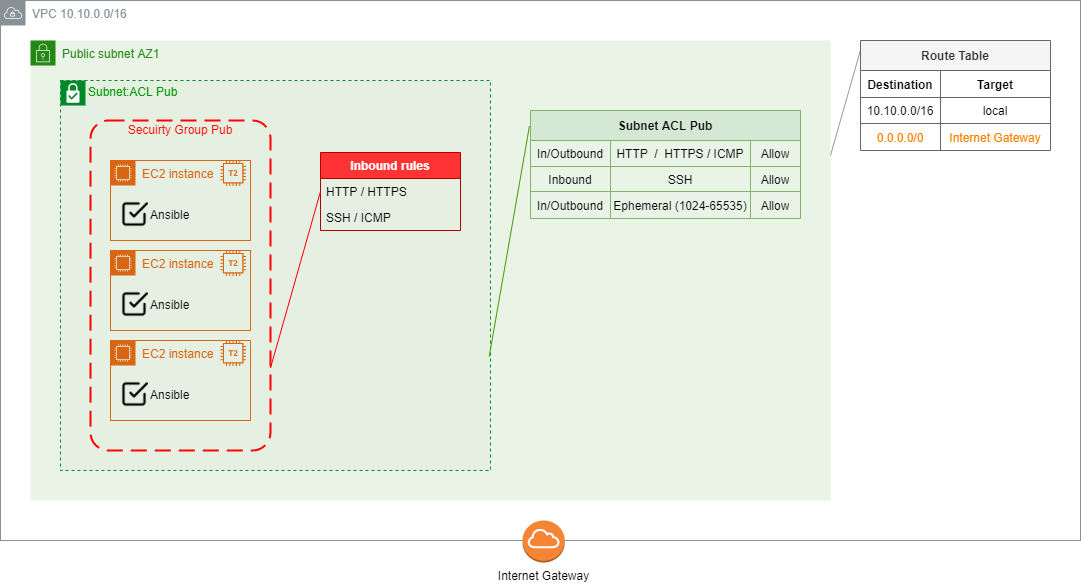

The diagram above was exported from draw.io. Its source (the exported page's mxGraphModel, read from the mxfile embedded in the PNG):
<mxGraphModel dx="859" dy="511" grid="1" gridSize="10" guides="1" tooltips="1" connect="1" arrows="1" fold="1" page="1" pageScale="1" pageWidth="1169" pageHeight="827" math="0" shadow="0">
  <root>
    <mxCell id="0" />
    <mxCell id="1" value="VPC" style="locked=1;" parent="0" />
    <mxCell id="Qiu-rMVP64TWPrbfwq5_-1" value="VPC 10.10.0.0/16" style="outlineConnect=0;gradientColor=none;html=1;whiteSpace=wrap;fontSize=12;fontStyle=0;shape=mxgraph.aws4.group;grIcon=mxgraph.aws4.group_vpc;strokeColor=#879196;fillColor=none;verticalAlign=top;align=left;spacingLeft=30;fontColor=#879196;dashed=0;" parent="1" vertex="1">
      <mxGeometry x="20" y="40" width="1080" height="540" as="geometry" />
    </mxCell>
    <mxCell id="Qiu-rMVP64TWPrbfwq5_-3" value="Public subnet AZ1" style="points=[[0,0],[0.25,0],[0.5,0],[0.75,0],[1,0],[1,0.25],[1,0.5],[1,0.75],[1,1],[0.75,1],[0.5,1],[0.25,1],[0,1],[0,0.75],[0,0.5],[0,0.25]];outlineConnect=0;gradientColor=none;html=1;whiteSpace=wrap;fontSize=12;fontStyle=0;shape=mxgraph.aws4.group;grIcon=mxgraph.aws4.group_security_group;grStroke=0;strokeColor=#248814;fillColor=#E9F3E6;verticalAlign=top;align=left;spacingLeft=30;fontColor=#248814;dashed=0;" parent="1" vertex="1">
      <mxGeometry x="50" y="80" width="800" height="460" as="geometry" />
    </mxCell>
    <mxCell id="lpo8RDM6yOJ8caEQOw-M-17" style="edgeStyle=none;rounded=0;orthogonalLoop=1;jettySize=auto;html=1;exitX=1;exitY=0.25;exitDx=0;exitDy=0;entryX=0;entryY=0.087;entryDx=0;entryDy=0;entryPerimeter=0;endArrow=none;endFill=0;fontColor=#FF0000;strokeColor=#999999;" parent="1" source="Qiu-rMVP64TWPrbfwq5_-3" target="lpo8RDM6yOJ8caEQOw-M-3" edge="1">
      <mxGeometry relative="1" as="geometry" />
    </mxCell>
    <mxCell id="Qiu-rMVP64TWPrbfwq5_-4" value="Internet Gateway" style="outlineConnect=0;dashed=0;verticalLabelPosition=bottom;verticalAlign=top;align=center;html=1;shape=mxgraph.aws3.internet_gateway;fillColor=#F58534;gradientColor=none;" parent="1" vertex="1">
      <mxGeometry x="542" y="560" width="42.25" height="42" as="geometry" />
    </mxCell>
    <mxCell id="lpo8RDM6yOJ8caEQOw-M-3" value="Route Table" style="shape=table;html=1;whiteSpace=wrap;startSize=30;container=1;collapsible=0;childLayout=tableLayout;fontStyle=1;align=center;labelBackgroundColor=none;fillColor=#f5f5f5;strokeColor=#666666;fontColor=#333333;" parent="1" vertex="1">
      <mxGeometry x="880" y="80" width="190" height="110" as="geometry" />
    </mxCell>
    <mxCell id="lpo8RDM6yOJ8caEQOw-M-4" value="" style="shape=partialRectangle;html=1;whiteSpace=wrap;collapsible=0;dropTarget=0;pointerEvents=0;fillColor=none;top=0;left=0;bottom=0;right=0;points=[[0,0.5],[1,0.5]];portConstraint=eastwest;" parent="lpo8RDM6yOJ8caEQOw-M-3" vertex="1">
      <mxGeometry y="30" width="190" height="27" as="geometry" />
    </mxCell>
    <mxCell id="lpo8RDM6yOJ8caEQOw-M-5" value="Destination" style="shape=partialRectangle;html=1;whiteSpace=wrap;connectable=0;top=0;left=0;bottom=0;right=0;overflow=hidden;fillColor=none;fontStyle=1" parent="lpo8RDM6yOJ8caEQOw-M-4" vertex="1">
      <mxGeometry width="80" height="27" as="geometry" />
    </mxCell>
    <mxCell id="lpo8RDM6yOJ8caEQOw-M-7" value="Target" style="shape=partialRectangle;html=1;whiteSpace=wrap;connectable=0;top=0;left=0;bottom=0;right=0;overflow=hidden;fillColor=none;fontStyle=1" parent="lpo8RDM6yOJ8caEQOw-M-4" vertex="1">
      <mxGeometry x="80" width="110" height="27" as="geometry" />
    </mxCell>
    <mxCell id="lpo8RDM6yOJ8caEQOw-M-8" value="" style="shape=partialRectangle;html=1;whiteSpace=wrap;collapsible=0;dropTarget=0;pointerEvents=0;fillColor=none;top=0;left=0;bottom=0;right=0;points=[[0,0.5],[1,0.5]];portConstraint=eastwest;" parent="lpo8RDM6yOJ8caEQOw-M-3" vertex="1">
      <mxGeometry y="57" width="190" height="26" as="geometry" />
    </mxCell>
    <mxCell id="lpo8RDM6yOJ8caEQOw-M-9" value="10.10.0.0/16" style="shape=partialRectangle;html=1;whiteSpace=wrap;connectable=0;fillColor=none;top=0;left=0;bottom=0;right=0;overflow=hidden;" parent="lpo8RDM6yOJ8caEQOw-M-8" vertex="1">
      <mxGeometry width="80" height="26" as="geometry" />
    </mxCell>
    <mxCell id="lpo8RDM6yOJ8caEQOw-M-11" value="local" style="shape=partialRectangle;html=1;whiteSpace=wrap;connectable=0;fillColor=none;top=0;left=0;bottom=0;right=0;overflow=hidden;" parent="lpo8RDM6yOJ8caEQOw-M-8" vertex="1">
      <mxGeometry x="80" width="110" height="26" as="geometry" />
    </mxCell>
    <mxCell id="lpo8RDM6yOJ8caEQOw-M-12" value="" style="shape=partialRectangle;html=1;whiteSpace=wrap;collapsible=0;dropTarget=0;pointerEvents=0;fillColor=none;top=0;left=0;bottom=0;right=0;points=[[0,0.5],[1,0.5]];portConstraint=eastwest;" parent="lpo8RDM6yOJ8caEQOw-M-3" vertex="1">
      <mxGeometry y="83" width="190" height="27" as="geometry" />
    </mxCell>
    <mxCell id="lpo8RDM6yOJ8caEQOw-M-13" value="0.0.0.0/0" style="shape=partialRectangle;html=1;whiteSpace=wrap;connectable=0;fillColor=none;top=0;left=0;bottom=0;right=0;overflow=hidden;fontColor=#FF8000;" parent="lpo8RDM6yOJ8caEQOw-M-12" vertex="1">
      <mxGeometry width="80" height="27" as="geometry" />
    </mxCell>
    <mxCell id="lpo8RDM6yOJ8caEQOw-M-15" value="Internet Gateway" style="shape=partialRectangle;html=1;whiteSpace=wrap;connectable=0;fillColor=none;top=0;left=0;bottom=0;right=0;overflow=hidden;fontColor=#FF8000;" parent="lpo8RDM6yOJ8caEQOw-M-12" vertex="1">
      <mxGeometry x="80" width="110" height="27" as="geometry" />
    </mxCell>
    <mxCell id="lpo8RDM6yOJ8caEQOw-M-118" value="VPC NACL" style="locked=1;" parent="0" />
    <mxCell id="lpo8RDM6yOJ8caEQOw-M-133" value="Subnet:ACL Pub" style="shape=mxgraph.ibm.box;prType=subnet;fontStyle=0;verticalAlign=top;align=left;spacingLeft=32;spacingTop=4;fillColor=#E6F0E2;rounded=0;whiteSpace=wrap;html=1;strokeColor=#00882B;strokeWidth=1;dashed=1;container=1;spacing=-4;collapsible=0;expand=0;recursiveResize=0;labelBackgroundColor=none;fontColor=#009900;" parent="lpo8RDM6yOJ8caEQOw-M-118" vertex="1">
      <mxGeometry x="80" y="120" width="430" height="390" as="geometry" />
    </mxCell>
    <mxCell id="lpo8RDM6yOJ8caEQOw-M-215" value="Subnet ACL Pub" style="shape=table;html=1;whiteSpace=wrap;startSize=30;container=1;collapsible=0;childLayout=tableLayout;fontStyle=1;align=center;labelBackgroundColor=none;fillColor=#d5e8d4;strokeColor=#82b366;" parent="lpo8RDM6yOJ8caEQOw-M-118" vertex="1">
      <mxGeometry x="550" y="150" width="270" height="108" as="geometry" />
    </mxCell>
    <mxCell id="lpo8RDM6yOJ8caEQOw-M-216" value="" style="shape=partialRectangle;html=1;whiteSpace=wrap;collapsible=0;dropTarget=0;pointerEvents=0;fillColor=none;top=0;left=0;bottom=0;right=0;points=[[0,0.5],[1,0.5]];portConstraint=eastwest;" parent="lpo8RDM6yOJ8caEQOw-M-215" vertex="1">
      <mxGeometry y="30" width="270" height="26" as="geometry" />
    </mxCell>
    <mxCell id="lpo8RDM6yOJ8caEQOw-M-217" value="In/Outbound" style="shape=partialRectangle;html=1;whiteSpace=wrap;connectable=0;top=0;left=0;bottom=0;right=0;overflow=hidden;fillColor=none;fontStyle=0" parent="lpo8RDM6yOJ8caEQOw-M-216" vertex="1">
      <mxGeometry width="80" height="26" as="geometry" />
    </mxCell>
    <mxCell id="lpo8RDM6yOJ8caEQOw-M-226" value="HTTP&amp;nbsp; /&amp;nbsp; HTTPS / ICMP" style="shape=partialRectangle;html=1;whiteSpace=wrap;connectable=0;top=0;left=0;bottom=0;right=0;overflow=hidden;fillColor=none;fontStyle=0" parent="lpo8RDM6yOJ8caEQOw-M-216" vertex="1">
      <mxGeometry x="80" width="140" height="26" as="geometry" />
    </mxCell>
    <mxCell id="lpo8RDM6yOJ8caEQOw-M-218" value="Allow" style="shape=partialRectangle;html=1;whiteSpace=wrap;connectable=0;top=0;left=0;bottom=0;right=0;overflow=hidden;fillColor=none;fontStyle=0" parent="lpo8RDM6yOJ8caEQOw-M-216" vertex="1">
      <mxGeometry x="220" width="50" height="26" as="geometry" />
    </mxCell>
    <mxCell id="lpo8RDM6yOJ8caEQOw-M-219" value="" style="shape=partialRectangle;html=1;whiteSpace=wrap;collapsible=0;dropTarget=0;pointerEvents=0;fillColor=none;top=0;left=0;bottom=0;right=0;points=[[0,0.5],[1,0.5]];portConstraint=eastwest;" parent="lpo8RDM6yOJ8caEQOw-M-215" vertex="1">
      <mxGeometry y="56" width="270" height="25" as="geometry" />
    </mxCell>
    <mxCell id="lpo8RDM6yOJ8caEQOw-M-220" value="Inbound" style="shape=partialRectangle;html=1;whiteSpace=wrap;connectable=0;fillColor=none;top=0;left=0;bottom=0;right=0;overflow=hidden;" parent="lpo8RDM6yOJ8caEQOw-M-219" vertex="1">
      <mxGeometry width="80" height="25" as="geometry" />
    </mxCell>
    <mxCell id="lpo8RDM6yOJ8caEQOw-M-227" value="SSH" style="shape=partialRectangle;html=1;whiteSpace=wrap;connectable=0;fillColor=none;top=0;left=0;bottom=0;right=0;overflow=hidden;" parent="lpo8RDM6yOJ8caEQOw-M-219" vertex="1">
      <mxGeometry x="80" width="140" height="25" as="geometry" />
    </mxCell>
    <mxCell id="lpo8RDM6yOJ8caEQOw-M-221" value="Allow" style="shape=partialRectangle;html=1;whiteSpace=wrap;connectable=0;fillColor=none;top=0;left=0;bottom=0;right=0;overflow=hidden;" parent="lpo8RDM6yOJ8caEQOw-M-219" vertex="1">
      <mxGeometry x="220" width="50" height="25" as="geometry" />
    </mxCell>
    <mxCell id="lpo8RDM6yOJ8caEQOw-M-222" value="" style="shape=partialRectangle;html=1;whiteSpace=wrap;collapsible=0;dropTarget=0;pointerEvents=0;fillColor=none;top=0;left=0;bottom=0;right=0;points=[[0,0.5],[1,0.5]];portConstraint=eastwest;" parent="lpo8RDM6yOJ8caEQOw-M-215" vertex="1">
      <mxGeometry y="81" width="270" height="27" as="geometry" />
    </mxCell>
    <mxCell id="lpo8RDM6yOJ8caEQOw-M-223" value="In/Outbound" style="shape=partialRectangle;html=1;whiteSpace=wrap;connectable=0;fillColor=none;top=0;left=0;bottom=0;right=0;overflow=hidden;" parent="lpo8RDM6yOJ8caEQOw-M-222" vertex="1">
      <mxGeometry width="80" height="27" as="geometry" />
    </mxCell>
    <mxCell id="lpo8RDM6yOJ8caEQOw-M-228" value="Ephemeral (1024-65535)" style="shape=partialRectangle;html=1;whiteSpace=wrap;connectable=0;fillColor=none;top=0;left=0;bottom=0;right=0;overflow=hidden;" parent="lpo8RDM6yOJ8caEQOw-M-222" vertex="1">
      <mxGeometry x="80" width="140" height="27" as="geometry" />
    </mxCell>
    <mxCell id="lpo8RDM6yOJ8caEQOw-M-224" value="Allow" style="shape=partialRectangle;html=1;whiteSpace=wrap;connectable=0;fillColor=none;top=0;left=0;bottom=0;right=0;overflow=hidden;" parent="lpo8RDM6yOJ8caEQOw-M-222" vertex="1">
      <mxGeometry x="220" width="50" height="27" as="geometry" />
    </mxCell>
    <mxCell id="lpo8RDM6yOJ8caEQOw-M-225" style="edgeStyle=none;rounded=0;orthogonalLoop=1;jettySize=auto;html=1;exitX=-0.004;exitY=0.145;exitDx=0;exitDy=0;entryX=0.997;entryY=0.708;entryDx=0;entryDy=0;entryPerimeter=0;endArrow=none;endFill=0;exitPerimeter=0;strokeColor=#4D9900;fontColor=#006600;verticalAlign=middle;horizontal=1;" parent="lpo8RDM6yOJ8caEQOw-M-118" source="lpo8RDM6yOJ8caEQOw-M-215" target="lpo8RDM6yOJ8caEQOw-M-133" edge="1">
      <mxGeometry relative="1" as="geometry" />
    </mxCell>
    <mxCell id="lpo8RDM6yOJ8caEQOw-M-147" value="EC2 Sec Group" style="locked=1;" parent="0" />
    <mxCell id="lpo8RDM6yOJ8caEQOw-M-169" value="Secuirty Group Pub" style="rounded=1;arcSize=10;dashed=1;strokeColor=#ff0000;fillColor=none;gradientColor=none;dashPattern=8 4;strokeWidth=2;labelPosition=center;verticalLabelPosition=top;align=center;verticalAlign=bottom;fontColor=#FF0000;spacingTop=0;spacingLeft=0;spacingRight=0;spacing=-17;" parent="lpo8RDM6yOJ8caEQOw-M-147" vertex="1">
      <mxGeometry x="110" y="160" width="180" height="330" as="geometry" />
    </mxCell>
    <mxCell id="lpo8RDM6yOJ8caEQOw-M-170" value="Inbound rules" style="swimlane;fontStyle=1;childLayout=stackLayout;horizontal=1;startSize=26;horizontalStack=0;resizeParent=1;resizeParentMax=0;resizeLast=0;collapsible=1;marginBottom=0;strokeColor=#B20000;fontColor=#ffffff;fillColor=#FF3333;" parent="lpo8RDM6yOJ8caEQOw-M-147" vertex="1">
      <mxGeometry x="340" y="192" width="140" height="78" as="geometry">
        <mxRectangle x="380" y="190" width="110" height="26" as="alternateBounds" />
      </mxGeometry>
    </mxCell>
    <mxCell id="lpo8RDM6yOJ8caEQOw-M-171" value="HTTP / HTTPS" style="text;strokeColor=none;fillColor=none;align=left;verticalAlign=top;spacingLeft=4;spacingRight=4;overflow=hidden;rotatable=0;points=[[0,0.5],[1,0.5]];portConstraint=eastwest;fontStyle=0" parent="lpo8RDM6yOJ8caEQOw-M-170" vertex="1">
      <mxGeometry y="26" width="140" height="26" as="geometry" />
    </mxCell>
    <mxCell id="lpo8RDM6yOJ8caEQOw-M-174" value="SSH / ICMP" style="text;strokeColor=none;fillColor=none;align=left;verticalAlign=top;spacingLeft=4;spacingRight=4;overflow=hidden;rotatable=0;points=[[0,0.5],[1,0.5]];portConstraint=eastwest;" parent="lpo8RDM6yOJ8caEQOw-M-170" vertex="1">
      <mxGeometry y="52" width="140" height="26" as="geometry" />
    </mxCell>
    <mxCell id="0skUd0Ji2ITYwOnotSi--49" value="" style="endArrow=none;html=1;exitX=1;exitY=0.75;exitDx=0;exitDy=0;rounded=0;strokeColor=#FF0000;endFill=0;entryX=0;entryY=0.5;entryDx=0;entryDy=0;" parent="lpo8RDM6yOJ8caEQOw-M-147" source="lpo8RDM6yOJ8caEQOw-M-169" target="lpo8RDM6yOJ8caEQOw-M-171" edge="1">
      <mxGeometry width="50" height="50" relative="1" as="geometry">
        <mxPoint x="209.98000000000002" y="490" as="sourcePoint" />
        <mxPoint x="420" y="340" as="targetPoint" />
      </mxGeometry>
    </mxCell>
    <mxCell id="lpo8RDM6yOJ8caEQOw-M-176" value="EC2" style="locked=1;" parent="0" />
    <mxCell id="VwrWHE4xQ5Zb3pbGurBU-2" value="" style="group" parent="lpo8RDM6yOJ8caEQOw-M-176" vertex="1" connectable="0">
      <mxGeometry x="130" y="200" width="140" height="80" as="geometry" />
    </mxCell>
    <mxCell id="lpo8RDM6yOJ8caEQOw-M-193" value="EC2 instance" style="points=[[0,0],[0.25,0],[0.5,0],[0.75,0],[1,0],[1,0.25],[1,0.5],[1,0.75],[1,1],[0.75,1],[0.5,1],[0.25,1],[0,1],[0,0.75],[0,0.5],[0,0.25]];outlineConnect=0;gradientColor=none;html=1;whiteSpace=wrap;fontSize=12;fontStyle=0;shape=mxgraph.aws4.group;grIcon=mxgraph.aws4.group_ec2_instance_contents;strokeColor=#D86613;fillColor=none;verticalAlign=top;align=left;spacingLeft=30;fontColor=#D86613;dashed=0;" parent="VwrWHE4xQ5Zb3pbGurBU-2" vertex="1">
      <mxGeometry width="140" height="80" as="geometry" />
    </mxCell>
    <mxCell id="lpo8RDM6yOJ8caEQOw-M-194" value="" style="outlineConnect=0;fontColor=#232F3E;gradientColor=none;fillColor=#D86613;strokeColor=none;dashed=0;verticalLabelPosition=bottom;verticalAlign=top;align=center;html=1;fontSize=12;fontStyle=0;aspect=fixed;pointerEvents=1;shape=mxgraph.aws4.t2_instance;labelBackgroundColor=none;" parent="VwrWHE4xQ5Zb3pbGurBU-2" vertex="1">
      <mxGeometry x="110" width="25.384615384615383" height="25.384615384615383" as="geometry" />
    </mxCell>
    <mxCell id="lpo8RDM6yOJ8caEQOw-M-197" value="Ansible" style="shape=image;html=1;verticalAlign=middle;verticalLabelPosition=middle;labelBackgroundColor=none;imageAspect=0;aspect=fixed;image=https://cdn1.iconfinder.com/data/icons/feather-2/24/check-square-128.png;labelPosition=right;align=left;" parent="VwrWHE4xQ5Zb3pbGurBU-2" vertex="1">
      <mxGeometry x="10" y="40" width="28" height="28" as="geometry" />
    </mxCell>
    <mxCell id="VwrWHE4xQ5Zb3pbGurBU-3" value="" style="group" parent="lpo8RDM6yOJ8caEQOw-M-176" vertex="1" connectable="0">
      <mxGeometry x="130" y="290" width="140" height="80" as="geometry" />
    </mxCell>
    <mxCell id="VwrWHE4xQ5Zb3pbGurBU-4" value="EC2 instance" style="points=[[0,0],[0.25,0],[0.5,0],[0.75,0],[1,0],[1,0.25],[1,0.5],[1,0.75],[1,1],[0.75,1],[0.5,1],[0.25,1],[0,1],[0,0.75],[0,0.5],[0,0.25]];outlineConnect=0;gradientColor=none;html=1;whiteSpace=wrap;fontSize=12;fontStyle=0;shape=mxgraph.aws4.group;grIcon=mxgraph.aws4.group_ec2_instance_contents;strokeColor=#D86613;fillColor=none;verticalAlign=top;align=left;spacingLeft=30;fontColor=#D86613;dashed=0;" parent="VwrWHE4xQ5Zb3pbGurBU-3" vertex="1">
      <mxGeometry width="140" height="80" as="geometry" />
    </mxCell>
    <mxCell id="VwrWHE4xQ5Zb3pbGurBU-5" value="" style="outlineConnect=0;fontColor=#232F3E;gradientColor=none;fillColor=#D86613;strokeColor=none;dashed=0;verticalLabelPosition=bottom;verticalAlign=top;align=center;html=1;fontSize=12;fontStyle=0;aspect=fixed;pointerEvents=1;shape=mxgraph.aws4.t2_instance;labelBackgroundColor=none;" parent="VwrWHE4xQ5Zb3pbGurBU-3" vertex="1">
      <mxGeometry x="110" width="25.384615384615383" height="25.384615384615383" as="geometry" />
    </mxCell>
    <mxCell id="VwrWHE4xQ5Zb3pbGurBU-6" value="Ansible" style="shape=image;html=1;verticalAlign=middle;verticalLabelPosition=middle;labelBackgroundColor=none;imageAspect=0;aspect=fixed;image=https://cdn1.iconfinder.com/data/icons/feather-2/24/check-square-128.png;labelPosition=right;align=left;" parent="VwrWHE4xQ5Zb3pbGurBU-3" vertex="1">
      <mxGeometry x="10" y="40" width="28" height="28" as="geometry" />
    </mxCell>
    <mxCell id="VwrWHE4xQ5Zb3pbGurBU-7" value="" style="group" parent="lpo8RDM6yOJ8caEQOw-M-176" vertex="1" connectable="0">
      <mxGeometry x="130" y="380" width="140" height="80" as="geometry" />
    </mxCell>
    <mxCell id="VwrWHE4xQ5Zb3pbGurBU-8" value="EC2 instance" style="points=[[0,0],[0.25,0],[0.5,0],[0.75,0],[1,0],[1,0.25],[1,0.5],[1,0.75],[1,1],[0.75,1],[0.5,1],[0.25,1],[0,1],[0,0.75],[0,0.5],[0,0.25]];outlineConnect=0;gradientColor=none;html=1;whiteSpace=wrap;fontSize=12;fontStyle=0;shape=mxgraph.aws4.group;grIcon=mxgraph.aws4.group_ec2_instance_contents;strokeColor=#D86613;fillColor=none;verticalAlign=top;align=left;spacingLeft=30;fontColor=#D86613;dashed=0;" parent="VwrWHE4xQ5Zb3pbGurBU-7" vertex="1">
      <mxGeometry width="140" height="80" as="geometry" />
    </mxCell>
    <mxCell id="VwrWHE4xQ5Zb3pbGurBU-9" value="" style="outlineConnect=0;fontColor=#232F3E;gradientColor=none;fillColor=#D86613;strokeColor=none;dashed=0;verticalLabelPosition=bottom;verticalAlign=top;align=center;html=1;fontSize=12;fontStyle=0;aspect=fixed;pointerEvents=1;shape=mxgraph.aws4.t2_instance;labelBackgroundColor=none;" parent="VwrWHE4xQ5Zb3pbGurBU-7" vertex="1">
      <mxGeometry x="110" width="25.384615384615383" height="25.384615384615383" as="geometry" />
    </mxCell>
    <mxCell id="VwrWHE4xQ5Zb3pbGurBU-10" value="Ansible" style="shape=image;html=1;verticalAlign=middle;verticalLabelPosition=middle;labelBackgroundColor=none;imageAspect=0;aspect=fixed;image=https://cdn1.iconfinder.com/data/icons/feather-2/24/check-square-128.png;labelPosition=right;align=left;" parent="VwrWHE4xQ5Zb3pbGurBU-7" vertex="1">
      <mxGeometry x="10" y="40" width="28" height="28" as="geometry" />
    </mxCell>
  </root>
</mxGraphModel>